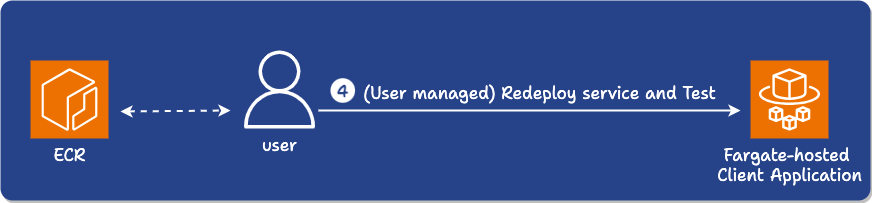

The diagram above was exported from draw.io. Its source (the exported page's mxGraphModel, read from the mxfile embedded in the PNG):
<mxGraphModel dx="1579" dy="629" grid="1" gridSize="10" guides="1" tooltips="1" connect="1" arrows="1" fold="1" page="0" pageScale="1" pageWidth="700" pageHeight="500" background="none" math="0" shadow="0">
  <root>
    <mxCell id="0" />
    <mxCell id="1" parent="0" />
    <mxCell id="HkZKjqvI85eL_-aCEi7j-18" value="" style="rounded=1;whiteSpace=wrap;html=1;strokeColor=none;fillColor=#264289;shadow=1;arcSize=6;" parent="1" vertex="1">
      <mxGeometry x="-10" y="180" width="870" height="200" as="geometry" />
    </mxCell>
    <mxCell id="HkZKjqvI85eL_-aCEi7j-4" value="&lt;font color=&quot;#ffffff&quot; style=&quot;font-size: 17px;&quot; face=&quot;Shantell Sans&quot;&gt;ECR&lt;/font&gt;" style="sketch=0;points=[[0,0,0],[0.25,0,0],[0.5,0,0],[0.75,0,0],[1,0,0],[0,1,0],[0.25,1,0],[0.5,1,0],[0.75,1,0],[1,1,0],[0,0.25,0],[0,0.5,0],[0,0.75,0],[1,0.25,0],[1,0.5,0],[1,0.75,0]];outlineConnect=0;fontColor=#232F3E;fillColor=#ED7100;strokeColor=#ffffff;dashed=0;verticalLabelPosition=bottom;verticalAlign=top;align=center;html=1;fontSize=12;fontStyle=0;aspect=fixed;shape=mxgraph.aws4.resourceIcon;resIcon=mxgraph.aws4.ecr;" parent="1" vertex="1">
      <mxGeometry x="20" y="240" width="78" height="78" as="geometry" />
    </mxCell>
    <mxCell id="HkZKjqvI85eL_-aCEi7j-5" value="&lt;font color=&quot;#ffffff&quot; style=&quot;font-size: 17px;&quot; data-font-src=&quot;https://fonts.googleapis.com/css?family=Shantell+Sans&quot; face=&quot;Shantell Sans&quot;&gt;user&lt;/font&gt;" style="sketch=0;outlineConnect=0;fontColor=#232F3E;gradientColor=none;fillColor=#FFFFFF;strokeColor=none;dashed=0;verticalLabelPosition=bottom;verticalAlign=top;align=center;html=1;fontSize=12;fontStyle=0;aspect=fixed;pointerEvents=1;shape=mxgraph.aws4.user;" parent="1" vertex="1">
      <mxGeometry x="230" y="230" width="78" height="78" as="geometry" />
    </mxCell>
    <mxCell id="HkZKjqvI85eL_-aCEi7j-6" value="&lt;span style=&quot;font-size: 17px;&quot;&gt;&lt;font style=&quot;font-size: 17px;&quot; color=&quot;#ffffff&quot; data-font-src=&quot;https://fonts.googleapis.com/css?family=Shantell+Sans&quot; face=&quot;Shantell Sans&quot;&gt;Fargate-hosted&amp;nbsp;&lt;br&gt;Client Application&lt;/font&gt;&lt;/span&gt;" style="sketch=0;points=[[0,0,0],[0.25,0,0],[0.5,0,0],[0.75,0,0],[1,0,0],[0,1,0],[0.25,1,0],[0.5,1,0],[0.75,1,0],[1,1,0],[0,0.25,0],[0,0.5,0],[0,0.75,0],[1,0.25,0],[1,0.5,0],[1,0.75,0]];outlineConnect=0;fontColor=#232F3E;fillColor=#ED7100;strokeColor=#ffffff;dashed=0;verticalLabelPosition=bottom;verticalAlign=top;align=center;html=1;fontSize=12;fontStyle=0;aspect=fixed;shape=mxgraph.aws4.resourceIcon;resIcon=mxgraph.aws4.fargate;" parent="1" vertex="1">
      <mxGeometry x="740" y="240" width="78" height="78" as="geometry" />
    </mxCell>
    <mxCell id="HkZKjqvI85eL_-aCEi7j-7" value="" style="endArrow=classic;html=1;rounded=0;fontColor=#FFFFFF;fontSize=11;strokeWidth=2;strokeColor=#FFFFFF;" parent="1" edge="1">
      <mxGeometry width="50" height="50" relative="1" as="geometry">
        <mxPoint x="308" y="290" as="sourcePoint" />
        <mxPoint x="730" y="290" as="targetPoint" />
      </mxGeometry>
    </mxCell>
    <mxCell id="HkZKjqvI85eL_-aCEi7j-8" value="&lt;div style=&quot;font-size: 17px;&quot;&gt;&lt;br&gt;&lt;/div&gt;" style="edgeLabel;html=1;align=left;verticalAlign=middle;resizable=0;points=[];labelBackgroundColor=none;fontSize=17;" parent="HkZKjqvI85eL_-aCEi7j-7" connectable="0" vertex="1">
      <mxGeometry x="-0.7" y="2" relative="1" as="geometry">
        <mxPoint x="-56" y="-14" as="offset" />
      </mxGeometry>
    </mxCell>
    <mxCell id="HkZKjqvI85eL_-aCEi7j-9" value="&lt;font face=&quot;Shantell Sans&quot; color=&quot;#ffffff&quot;&gt;&lt;span style=&quot;font-size: 17px;&quot;&gt;(User managed) Redeploy service and Test&lt;/span&gt;&lt;/font&gt;" style="edgeLabel;html=1;align=center;verticalAlign=middle;resizable=0;points=[];labelBackgroundColor=none;" parent="HkZKjqvI85eL_-aCEi7j-7" connectable="0" vertex="1">
      <mxGeometry x="0.257" y="-1" relative="1" as="geometry">
        <mxPoint x="-45" y="-19" as="offset" />
      </mxGeometry>
    </mxCell>
    <mxCell id="HkZKjqvI85eL_-aCEi7j-10" value="&lt;font size=&quot;1&quot; color=&quot;#264289&quot; data-font-src=&quot;https://fonts.googleapis.com/css?family=Shantell+Sans&quot; face=&quot;Shantell Sans&quot; style=&quot;&quot;&gt;&lt;b style=&quot;font-size: 17px;&quot;&gt;4&lt;/b&gt;&lt;/font&gt;" style="ellipse;whiteSpace=wrap;html=1;aspect=fixed;strokeColor=none;fontSize=20;" parent="1" vertex="1">
      <mxGeometry x="320" y="257.72999999999996" width="24.55" height="24.55" as="geometry" />
    </mxCell>
    <mxCell id="HkZKjqvI85eL_-aCEi7j-16" value="" style="endArrow=classic;startArrow=classic;html=1;rounded=0;strokeColor=#FFFFFF;strokeWidth=2;dashed=1;" parent="1" edge="1">
      <mxGeometry width="50" height="50" relative="1" as="geometry">
        <mxPoint x="110" y="291" as="sourcePoint" />
        <mxPoint x="220" y="290" as="targetPoint" />
      </mxGeometry>
    </mxCell>
  </root>
</mxGraphModel>